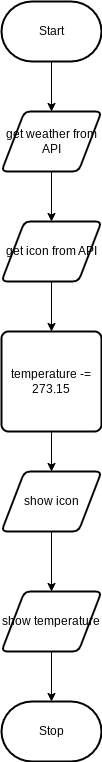

The diagram above was exported from draw.io. Its source (the exported page's mxGraphModel, read from the mxfile embedded in the PNG):
<mxGraphModel dx="606" dy="531" grid="1" gridSize="10" guides="1" tooltips="1" connect="1" arrows="1" fold="1" page="1" pageScale="1" pageWidth="850" pageHeight="1100" math="0" shadow="0">
  <root>
    <mxCell id="0" />
    <mxCell id="1" parent="0" />
    <mxCell id="9" style="edgeStyle=none;html=1;exitX=0.5;exitY=1;exitDx=0;exitDy=0;exitPerimeter=0;entryX=0.5;entryY=0;entryDx=0;entryDy=0;" edge="1" parent="1" source="2" target="4">
      <mxGeometry relative="1" as="geometry" />
    </mxCell>
    <mxCell id="2" value="Start" style="strokeWidth=2;html=1;shape=mxgraph.flowchart.terminator;whiteSpace=wrap;" parent="1" vertex="1">
      <mxGeometry x="230" y="30" width="100" height="60" as="geometry" />
    </mxCell>
    <mxCell id="3" value="Stop" style="strokeWidth=2;html=1;shape=mxgraph.flowchart.terminator;whiteSpace=wrap;" parent="1" vertex="1">
      <mxGeometry x="230" y="730" width="100" height="60" as="geometry" />
    </mxCell>
    <mxCell id="10" style="edgeStyle=none;html=1;exitX=0.5;exitY=1;exitDx=0;exitDy=0;entryX=0.5;entryY=0;entryDx=0;entryDy=0;" edge="1" parent="1" source="4" target="8">
      <mxGeometry relative="1" as="geometry" />
    </mxCell>
    <mxCell id="4" value="get weather from API" style="shape=parallelogram;html=1;strokeWidth=2;perimeter=parallelogramPerimeter;whiteSpace=wrap;rounded=1;arcSize=12;size=0.23;" vertex="1" parent="1">
      <mxGeometry x="230" y="140" width="100" height="60" as="geometry" />
    </mxCell>
    <mxCell id="12" style="edgeStyle=none;html=1;exitX=0.5;exitY=1;exitDx=0;exitDy=0;entryX=0.5;entryY=0;entryDx=0;entryDy=0;" edge="1" parent="1" source="5" target="7">
      <mxGeometry relative="1" as="geometry" />
    </mxCell>
    <mxCell id="5" value="temperature -= 273.15" style="rounded=1;whiteSpace=wrap;html=1;absoluteArcSize=1;arcSize=14;strokeWidth=2;" vertex="1" parent="1">
      <mxGeometry x="230" y="360" width="100" height="100" as="geometry" />
    </mxCell>
    <mxCell id="14" style="edgeStyle=none;html=1;exitX=0.5;exitY=1;exitDx=0;exitDy=0;" edge="1" parent="1" source="6" target="3">
      <mxGeometry relative="1" as="geometry" />
    </mxCell>
    <mxCell id="6" value="show temperature" style="shape=parallelogram;html=1;strokeWidth=2;perimeter=parallelogramPerimeter;whiteSpace=wrap;rounded=1;arcSize=12;size=0.23;" vertex="1" parent="1">
      <mxGeometry x="230" y="620" width="100" height="60" as="geometry" />
    </mxCell>
    <mxCell id="13" style="edgeStyle=none;html=1;exitX=0.5;exitY=1;exitDx=0;exitDy=0;entryX=0.5;entryY=0;entryDx=0;entryDy=0;" edge="1" parent="1" source="7" target="6">
      <mxGeometry relative="1" as="geometry" />
    </mxCell>
    <mxCell id="7" value="show icon" style="shape=parallelogram;html=1;strokeWidth=2;perimeter=parallelogramPerimeter;whiteSpace=wrap;rounded=1;arcSize=12;size=0.23;" vertex="1" parent="1">
      <mxGeometry x="230" y="500" width="100" height="60" as="geometry" />
    </mxCell>
    <mxCell id="11" style="edgeStyle=none;html=1;exitX=0.5;exitY=1;exitDx=0;exitDy=0;" edge="1" parent="1" source="8" target="5">
      <mxGeometry relative="1" as="geometry" />
    </mxCell>
    <mxCell id="8" value="get icon from API" style="shape=parallelogram;html=1;strokeWidth=2;perimeter=parallelogramPerimeter;whiteSpace=wrap;rounded=1;arcSize=12;size=0.23;" vertex="1" parent="1">
      <mxGeometry x="230" y="250" width="100" height="60" as="geometry" />
    </mxCell>
  </root>
</mxGraphModel>